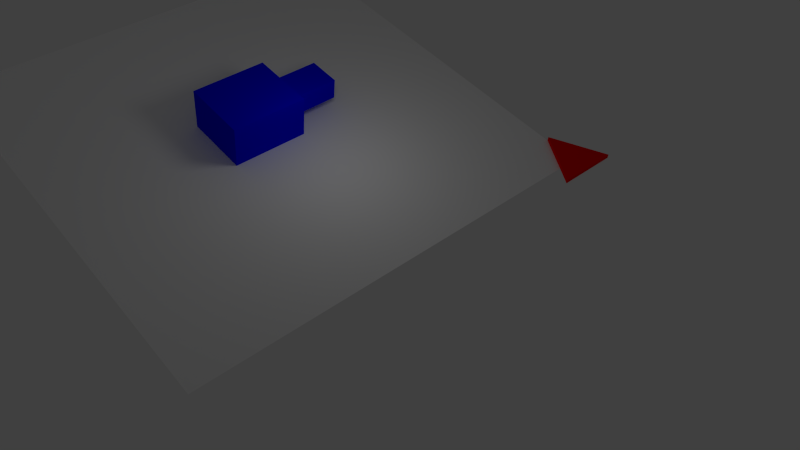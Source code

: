 # Source: tankFence5.blend  (saved by Blender 2.63.0; exported with 4.5.12 LTS)
import bpy
from mathutils import Matrix  # noqa: F401  (used for matrix-valued properties, if any)

bpy.ops.wm.read_factory_settings(use_empty=True)
scene = bpy.context.scene
scene.name = 'Scene'

# ---- collections
col_collection_1 = bpy.data.collections.new('Collection 1'); scene.collection.children.link(col_collection_1)

# ---- materials (node trees are filled in below, after node groups)
mat_plane = bpy.data.materials.new('Plane')
mat_plane.alpha_threshold = 0.0
mat_plane.use_transparent_shadow = False
mat_plane.diffuse_color = (1.0, 1.0, 1.0, 1.0)
mat_plane.roughness = 0.5
mat_plane.line_color = (0.0, 0.0, 0.0, 1.0)
mat_player = bpy.data.materials.new('Player')
mat_player.alpha_threshold = 0.0
mat_player.use_transparent_shadow = False
mat_player.diffuse_color = (0.0, 0.0, 1.0, 1.0)
mat_player.roughness = 0.5
mat_player.line_color = (0.0, 0.0, 0.0, 1.0)
mat_enemy = bpy.data.materials.new('Enemy')
mat_enemy.alpha_threshold = 0.0
mat_enemy.use_transparent_shadow = False
mat_enemy.diffuse_color = (1.0, 0.0, 0.0, 1.0)
mat_enemy.roughness = 0.5
mat_enemy.line_color = (0.0, 0.0, 0.0, 1.0)

# ---- material node trees

# ---- world
world_world = bpy.data.worlds.new('World'); scene.world = world_world
world_world.color = (0.05088, 0.05088, 0.05088)
world_world.use_sun_shadow = False
world_world.sun_shadow_jitter_overblur = 0.0
world_world.cycles.sampling_method = 'MANUAL'
world_world.cycles.sample_map_resolution = 256

# ---- cameras
cam_camera = bpy.data.cameras.new('Camera')
cam_camera.clip_end = 100.0
cam_camera.lens = 35.0
cam_camera.sensor_width = 32.0
cam_camera.sensor_height = 18.0
cam_camera.ortho_scale = 7.314
cam_camera.dof.focus_distance = 0.0
cam_camera.dof.aperture_fstop = 128.0

# ---- lights
light_lamp = bpy.data.lights.new('Lamp', 'POINT')
light_lamp.transmission_factor = 0.0
light_lamp.cutoff_distance = 30.0
light_lamp.energy = 100.0
light_lamp.shadow_buffer_clip_start = 1.001
light_lamp.shadow_soft_size = 1.0
light_lamp.shadow_maximum_resolution = 0.006
light_lamp.use_absolute_resolution = True
light_lamp.cycles.use_multiple_importance_sampling = False

# ---- meshes
me_plane = bpy.data.meshes.new('Plane')
me_plane.from_pydata([(1.0, -1.0, 0.0), (-1.0, -1.0, 0.0), (1.0, 1.0, 0.0), (-1.0, 1.0, 0.0)], [], [(2, 3, 1), (0, 2, 1)])
me_plane.materials.append(mat_plane)
me_plane.use_remesh_preserve_volume = False
me_plane.use_remesh_preserve_attributes = False
me_plane.use_mirror_vertex_groups = False
me_plane.update()
me_player = bpy.data.meshes.new('Player')
me_player.from_pydata([(-1.563, -2.428, -1.0), (-1.563, 1.14, -1.0), (1.563, 1.14, -1.0), (1.563, -2.428, -1.0), (-1.563, -2.428, 1.0), (-1.563, 1.14, 1.0), (1.563, 1.14, 1.0), (1.563, -2.428, 1.0), (-0.7813, 1.14, -0.5), (0.7813, 1.14, -0.5), (-0.7813, 1.14, 0.5), (0.7813, 1.14, 0.5), (-0.7813, 3.437, -0.5), (0.7813, 3.437, -0.5), (-0.7813, 3.437, 0.5), (0.7813, 3.437, 0.5)], [], [(4, 5, 1), (2, 1, 8), (6, 7, 3), (7, 4, 0), (0, 1, 2), (7, 6, 5), (9, 8, 12), (5, 6, 11), (6, 2, 9), (10, 8, 1), (14, 15, 13), (11, 9, 13), (14, 12, 8), (10, 11, 15), (0, 4, 1), (9, 2, 8), (2, 6, 3), (3, 7, 0), (3, 0, 2), (4, 7, 5), (13, 9, 12), (10, 5, 11), (11, 6, 9), (5, 10, 1), (12, 14, 13), (15, 11, 13), (10, 14, 8), (14, 10, 15)])
me_player.materials.append(mat_player)
me_player.use_remesh_preserve_volume = False
me_player.use_remesh_preserve_attributes = False
me_player.use_mirror_vertex_groups = False
me_player.update()
me_enemy = bpy.data.meshes.new('Enemy')
me_enemy.from_pydata([(0.6667, -0.6667, -1.333), (0.6667, 1.333, 0.6667), (-1.333, -0.6667, 0.6667), (0.7827, -0.7827, -1.217), (0.7827, 1.217, 0.7827), (-1.217, -0.7827, 0.7827)], [], [(2, 1, 0), (5, 3, 4), (0, 1, 4), (1, 2, 5), (2, 0, 3), (3, 0, 4), (4, 1, 5), (5, 2, 3)])
me_enemy.materials.append(mat_enemy)
me_enemy.use_remesh_preserve_volume = False
me_enemy.use_remesh_preserve_attributes = False
me_enemy.use_mirror_vertex_groups = False
me_enemy.update()

# ---- objects
ob_plane = bpy.data.objects.new('Plane', me_plane)
ob_player = bpy.data.objects.new('Player', me_player)
ob_enemy = bpy.data.objects.new('Enemy', me_enemy)
ob_lamp = bpy.data.objects.new('Lamp', light_lamp)
ob_camera = bpy.data.objects.new('Camera', cam_camera)

# ---- transforms, parenting, visibility, modifiers, constraints
ob_plane.location = (0.0, 0.0, 0.0)
ob_plane.scale = (10.0, 10.0, 1.0)
ob_plane.lineart.crease_threshold = 0.0
ob_player.location = (0.0, 0.0, 1.0)
ob_player.lineart.crease_threshold = 0.0
ob_enemy.location = (10.0, 10.0, 0.0)
ob_enemy.rotation_euler = (-0.7854, -0.6109, 0.0)
ob_enemy.lock_rotations_4d = False
ob_enemy.empty_display_type = 'ARROWS'
ob_enemy.lineart.crease_threshold = 0.0
ob_lamp.location = (4.076, 1.005, 5.904)
ob_lamp.rotation_euler = (0.6503, 0.05522, 1.866)
ob_lamp.lock_rotations_4d = False
ob_lamp.empty_display_type = 'ARROWS'
ob_lamp.color = (0.0, 0.0, 0.0, 0.0)
ob_lamp.lineart.crease_threshold = 0.0
ob_camera.location = (25.36, -16.71, 26.28)
ob_camera.rotation_euler = (0.7475, -0.08627, 0.8583)
ob_camera.scale = (22.53, 22.53, 22.53)
ob_camera.lock_rotations_4d = False
ob_camera.empty_display_type = 'ARROWS'
ob_camera.color = (0.0, 0.0, 0.0, 0.0)
ob_camera.hide_viewport = True
ob_camera.display_type = 'WIRE'
ob_camera.lineart.crease_threshold = 0.0

# ---- collection membership
col_collection_1.objects.link(ob_plane)
col_collection_1.objects.link(ob_player)
col_collection_1.objects.link(ob_enemy)
col_collection_1.objects.link(ob_lamp)
col_collection_1.objects.link(ob_camera)

# ---- scene / render settings (as saved in the file)
scene.camera = ob_camera
scene.frame_start = 1; scene.frame_end = 250; scene.frame_set(1)
scene.render.engine = 'BLENDER_EEVEE_NEXT'
scene.render.image_settings.color_mode = 'RGB'
scene.render.image_settings.compression = 90
scene.render.resolution_percentage = 50
scene.render.dither_intensity = 0.0
scene.render.bake_margin = 2
scene.render.bake_bias = 0.0
scene.cycles.use_denoising = False
scene.cycles.samples = 10
scene.cycles.sampling_pattern = 'TABULATED_SOBOL'
scene.cycles.light_sampling_threshold = 0.0
scene.cycles.use_adaptive_sampling = False
scene.cycles.use_light_tree = False
scene.cycles.blur_glossy = 0.0
scene.cycles.volume_bounces = 1
scene.cycles.pixel_filter_type = 'GAUSSIAN'
scene.cycles.sample_clamp_indirect = 0.0
scene.view_settings.view_transform = 'Standard'
bpy.context.view_layer.update()
